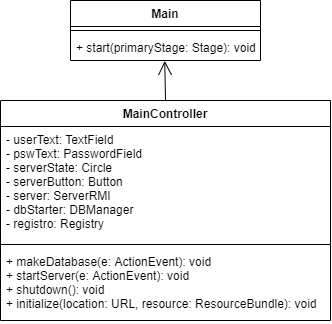

The diagram above was exported from draw.io. Its source (the exported page's mxGraphModel, read from the mxfile embedded in the PNG):
<mxGraphModel dx="494" dy="669" grid="1" gridSize="10" guides="1" tooltips="1" connect="1" arrows="1" fold="1" page="1" pageScale="1" pageWidth="827" pageHeight="1169" math="0" shadow="0">
  <root>
    <mxCell id="0" />
    <mxCell id="1" parent="0" />
    <mxCell id="ekHORKBNyltBhk2jwnHT-1" value="Main" style="swimlane;fontStyle=1;align=center;verticalAlign=top;childLayout=stackLayout;horizontal=1;startSize=26;horizontalStack=0;resizeParent=1;resizeParentMax=0;resizeLast=0;collapsible=1;marginBottom=0;" vertex="1" parent="1">
      <mxGeometry x="110" y="40" width="190" height="60" as="geometry" />
    </mxCell>
    <mxCell id="ekHORKBNyltBhk2jwnHT-3" value="" style="line;strokeWidth=1;fillColor=none;align=left;verticalAlign=middle;spacingTop=-1;spacingLeft=3;spacingRight=3;rotatable=0;labelPosition=right;points=[];portConstraint=eastwest;" vertex="1" parent="ekHORKBNyltBhk2jwnHT-1">
      <mxGeometry y="26" width="190" height="8" as="geometry" />
    </mxCell>
    <mxCell id="ekHORKBNyltBhk2jwnHT-4" value="+ start(primaryStage: Stage): void" style="text;strokeColor=none;fillColor=none;align=left;verticalAlign=top;spacingLeft=4;spacingRight=4;overflow=hidden;rotatable=0;points=[[0,0.5],[1,0.5]];portConstraint=eastwest;" vertex="1" parent="ekHORKBNyltBhk2jwnHT-1">
      <mxGeometry y="34" width="190" height="26" as="geometry" />
    </mxCell>
    <mxCell id="ekHORKBNyltBhk2jwnHT-5" value="MainController" style="swimlane;fontStyle=1;align=center;verticalAlign=top;childLayout=stackLayout;horizontal=1;startSize=26;horizontalStack=0;resizeParent=1;resizeParentMax=0;resizeLast=0;collapsible=1;marginBottom=0;" vertex="1" parent="1">
      <mxGeometry x="40" y="140" width="330" height="220" as="geometry" />
    </mxCell>
    <mxCell id="ekHORKBNyltBhk2jwnHT-6" value="- userText: TextField &#10;- pswText: PasswordField &#10;- serverState: Circle &#10;- serverButton: Button &#10;- server: ServerRMI &#10;- dbStarter: DBManager &#10;- registro: Registry " style="text;strokeColor=none;fillColor=none;align=left;verticalAlign=top;spacingLeft=4;spacingRight=4;overflow=hidden;rotatable=0;points=[[0,0.5],[1,0.5]];portConstraint=eastwest;" vertex="1" parent="ekHORKBNyltBhk2jwnHT-5">
      <mxGeometry y="26" width="330" height="114" as="geometry" />
    </mxCell>
    <mxCell id="ekHORKBNyltBhk2jwnHT-7" value="" style="line;strokeWidth=1;fillColor=none;align=left;verticalAlign=middle;spacingTop=-1;spacingLeft=3;spacingRight=3;rotatable=0;labelPosition=right;points=[];portConstraint=eastwest;" vertex="1" parent="ekHORKBNyltBhk2jwnHT-5">
      <mxGeometry y="140" width="330" height="8" as="geometry" />
    </mxCell>
    <mxCell id="ekHORKBNyltBhk2jwnHT-8" value="+ makeDatabase(e: ActionEvent): void&#10;+ startServer(e: ActionEvent): void&#10;+ shutdown(): void&#10;+ initialize(location: URL, resource: ResourceBundle): void&#10;" style="text;strokeColor=none;fillColor=none;align=left;verticalAlign=top;spacingLeft=4;spacingRight=4;overflow=hidden;rotatable=0;points=[[0,0.5],[1,0.5]];portConstraint=eastwest;" vertex="1" parent="ekHORKBNyltBhk2jwnHT-5">
      <mxGeometry y="148" width="330" height="72" as="geometry" />
    </mxCell>
    <mxCell id="ekHORKBNyltBhk2jwnHT-9" value="" style="endArrow=open;endFill=1;endSize=12;html=1;exitX=0.5;exitY=0;exitDx=0;exitDy=0;entryX=0.496;entryY=1.015;entryDx=0;entryDy=0;entryPerimeter=0;" edge="1" parent="1" source="ekHORKBNyltBhk2jwnHT-5" target="ekHORKBNyltBhk2jwnHT-4">
      <mxGeometry width="160" relative="1" as="geometry">
        <mxPoint x="120" y="190" as="sourcePoint" />
        <mxPoint x="204" y="100" as="targetPoint" />
      </mxGeometry>
    </mxCell>
  </root>
</mxGraphModel>